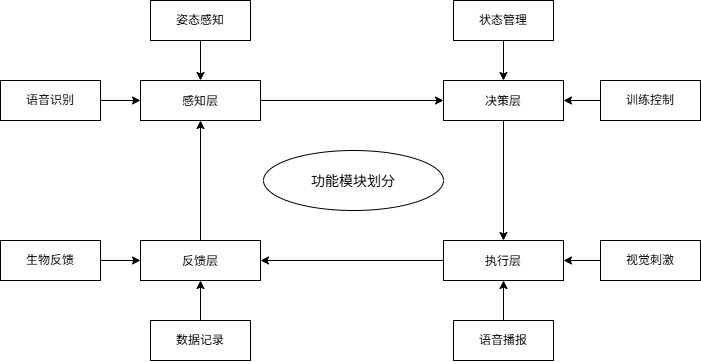

The diagram above was exported from draw.io. Its source (the exported page's mxGraphModel, read from the mxfile embedded in the PNG):
<mxGraphModel dx="727" dy="868" grid="1" gridSize="10" guides="1" tooltips="1" connect="1" arrows="1" fold="1" page="1" pageScale="1" pageWidth="827" pageHeight="1169" math="0" shadow="0">
  <root>
    <mxCell id="0" />
    <mxCell id="1" parent="0" />
    <mxCell id="ev_0--2gCGEHDML72mdu-1" parent="1" style="shape=ellipse;fillColor=#FFFFFF;fontSize=14;" value="功能模块划分" vertex="1">
      <mxGeometry height="60" width="180" x="323" y="300" as="geometry" />
    </mxCell>
    <mxCell id="5E9bwIY6zgpN704-9akE-9" edge="1" parent="1" source="ev_0--2gCGEHDML72mdu-4" style="edgeStyle=orthogonalEdgeStyle;rounded=0;orthogonalLoop=1;jettySize=auto;html=1;exitX=0.5;exitY=1;exitDx=0;exitDy=0;entryX=0.5;entryY=0;entryDx=0;entryDy=0;" target="ev_0--2gCGEHDML72mdu-6">
      <mxGeometry relative="1" as="geometry" />
    </mxCell>
    <mxCell id="ev_0--2gCGEHDML72mdu-4" parent="1" style="shape=rectangle;fillColor=#FFFFFF;fontSize=12;" value="决策层" vertex="1">
      <mxGeometry height="40" width="120" x="503" y="230" as="geometry" />
    </mxCell>
    <mxCell id="5E9bwIY6zgpN704-9akE-10" edge="1" parent="1" source="ev_0--2gCGEHDML72mdu-6" style="edgeStyle=orthogonalEdgeStyle;rounded=0;orthogonalLoop=1;jettySize=auto;html=1;exitX=0;exitY=0.5;exitDx=0;exitDy=0;entryX=1;entryY=0.5;entryDx=0;entryDy=0;" target="ev_0--2gCGEHDML72mdu-8">
      <mxGeometry relative="1" as="geometry" />
    </mxCell>
    <mxCell id="ev_0--2gCGEHDML72mdu-6" parent="1" style="shape=rectangle;fontSize=12;" value="执行层" vertex="1">
      <mxGeometry height="40" width="120" x="503" y="390" as="geometry" />
    </mxCell>
    <mxCell id="5E9bwIY6zgpN704-9akE-11" edge="1" parent="1" source="ev_0--2gCGEHDML72mdu-8" style="edgeStyle=orthogonalEdgeStyle;rounded=0;orthogonalLoop=1;jettySize=auto;html=1;exitX=0.5;exitY=0;exitDx=0;exitDy=0;entryX=0.5;entryY=1;entryDx=0;entryDy=0;" target="ev_0--2gCGEHDML72mdu-2">
      <mxGeometry relative="1" as="geometry" />
    </mxCell>
    <mxCell id="ev_0--2gCGEHDML72mdu-8" parent="1" style="shape=rectangle;fillColor=#FFFFFF;fontSize=12;" value="反馈层" vertex="1">
      <mxGeometry height="40" width="120" x="200" y="390" as="geometry" />
    </mxCell>
    <mxCell id="5E9bwIY6zgpN704-9akE-8" edge="1" parent="1" source="ev_0--2gCGEHDML72mdu-2" style="edgeStyle=orthogonalEdgeStyle;rounded=0;orthogonalLoop=1;jettySize=auto;html=1;exitX=1;exitY=0.5;exitDx=0;exitDy=0;entryX=0;entryY=0.5;entryDx=0;entryDy=0;" target="ev_0--2gCGEHDML72mdu-4">
      <mxGeometry relative="1" as="geometry" />
    </mxCell>
    <mxCell id="ev_0--2gCGEHDML72mdu-2" parent="1" style="shape=rectangle;fillColor=light-dark(#FFFFFF,#121212);fontSize=12;shadow=0;" value="感知层" vertex="1">
      <mxGeometry height="40" width="120" x="200" y="230" as="geometry" />
    </mxCell>
    <mxCell id="5E9bwIY6zgpN704-9akE-25" edge="1" parent="1" source="5E9bwIY6zgpN704-9akE-12" style="edgeStyle=orthogonalEdgeStyle;rounded=0;orthogonalLoop=1;jettySize=auto;html=1;" target="ev_0--2gCGEHDML72mdu-2" value="">
      <mxGeometry relative="1" as="geometry" />
    </mxCell>
    <mxCell id="5E9bwIY6zgpN704-9akE-12" parent="1" style="rounded=0;whiteSpace=wrap;html=1;" value="姿态感知" vertex="1">
      <mxGeometry height="40" width="100" x="210" y="150" as="geometry" />
    </mxCell>
    <mxCell id="5E9bwIY6zgpN704-9akE-30" edge="1" parent="1" source="5E9bwIY6zgpN704-9akE-13" style="edgeStyle=orthogonalEdgeStyle;rounded=0;orthogonalLoop=1;jettySize=auto;html=1;" target="ev_0--2gCGEHDML72mdu-4" value="">
      <mxGeometry relative="1" as="geometry" />
    </mxCell>
    <mxCell id="5E9bwIY6zgpN704-9akE-13" parent="1" style="rounded=0;whiteSpace=wrap;html=1;" value="状态管理" vertex="1">
      <mxGeometry height="40" width="100" x="513" y="150" as="geometry" />
    </mxCell>
    <mxCell id="5E9bwIY6zgpN704-9akE-29" edge="1" parent="1" source="5E9bwIY6zgpN704-9akE-14" style="edgeStyle=orthogonalEdgeStyle;rounded=0;orthogonalLoop=1;jettySize=auto;html=1;" target="ev_0--2gCGEHDML72mdu-4" value="">
      <mxGeometry relative="1" as="geometry" />
    </mxCell>
    <mxCell id="5E9bwIY6zgpN704-9akE-14" parent="1" style="rounded=0;whiteSpace=wrap;html=1;" value="训练控制" vertex="1">
      <mxGeometry height="40" width="100" x="660" y="230" as="geometry" />
    </mxCell>
    <mxCell id="5E9bwIY6zgpN704-9akE-28" edge="1" parent="1" source="5E9bwIY6zgpN704-9akE-15" style="edgeStyle=orthogonalEdgeStyle;rounded=0;orthogonalLoop=1;jettySize=auto;html=1;" target="ev_0--2gCGEHDML72mdu-6" value="">
      <mxGeometry relative="1" as="geometry" />
    </mxCell>
    <mxCell id="5E9bwIY6zgpN704-9akE-15" parent="1" style="rounded=0;whiteSpace=wrap;html=1;" value="视觉刺激" vertex="1">
      <mxGeometry height="40" width="100" x="660" y="390" as="geometry" />
    </mxCell>
    <mxCell id="5E9bwIY6zgpN704-9akE-27" edge="1" parent="1" source="5E9bwIY6zgpN704-9akE-16" style="edgeStyle=orthogonalEdgeStyle;rounded=0;orthogonalLoop=1;jettySize=auto;html=1;" target="ev_0--2gCGEHDML72mdu-6" value="">
      <mxGeometry relative="1" as="geometry" />
    </mxCell>
    <mxCell id="5E9bwIY6zgpN704-9akE-16" parent="1" style="rounded=0;whiteSpace=wrap;html=1;" value="语音播报" vertex="1">
      <mxGeometry height="40" width="100" x="513" y="470" as="geometry" />
    </mxCell>
    <mxCell id="5E9bwIY6zgpN704-9akE-26" edge="1" parent="1" source="5E9bwIY6zgpN704-9akE-17" style="edgeStyle=orthogonalEdgeStyle;rounded=0;orthogonalLoop=1;jettySize=auto;html=1;" target="ev_0--2gCGEHDML72mdu-8" value="">
      <mxGeometry relative="1" as="geometry" />
    </mxCell>
    <mxCell id="5E9bwIY6zgpN704-9akE-17" parent="1" style="rounded=0;whiteSpace=wrap;html=1;" value="数据记录" vertex="1">
      <mxGeometry height="40" width="100" x="210" y="470" as="geometry" />
    </mxCell>
    <mxCell id="5E9bwIY6zgpN704-9akE-24" edge="1" parent="1" source="5E9bwIY6zgpN704-9akE-18" style="edgeStyle=orthogonalEdgeStyle;rounded=0;orthogonalLoop=1;jettySize=auto;html=1;" target="ev_0--2gCGEHDML72mdu-8" value="">
      <mxGeometry relative="1" as="geometry" />
    </mxCell>
    <mxCell id="5E9bwIY6zgpN704-9akE-18" parent="1" style="rounded=0;whiteSpace=wrap;html=1;" value="生物反馈" vertex="1">
      <mxGeometry height="40" width="100" x="60" y="390" as="geometry" />
    </mxCell>
    <mxCell id="5E9bwIY6zgpN704-9akE-23" edge="1" parent="1" source="5E9bwIY6zgpN704-9akE-19" style="edgeStyle=orthogonalEdgeStyle;rounded=0;orthogonalLoop=1;jettySize=auto;html=1;" target="ev_0--2gCGEHDML72mdu-2" value="">
      <mxGeometry relative="1" as="geometry" />
    </mxCell>
    <mxCell id="5E9bwIY6zgpN704-9akE-19" parent="1" style="rounded=0;whiteSpace=wrap;html=1;" value="语音识别" vertex="1">
      <mxGeometry height="40" width="100" x="60" y="230" as="geometry" />
    </mxCell>
  </root>
</mxGraphModel>